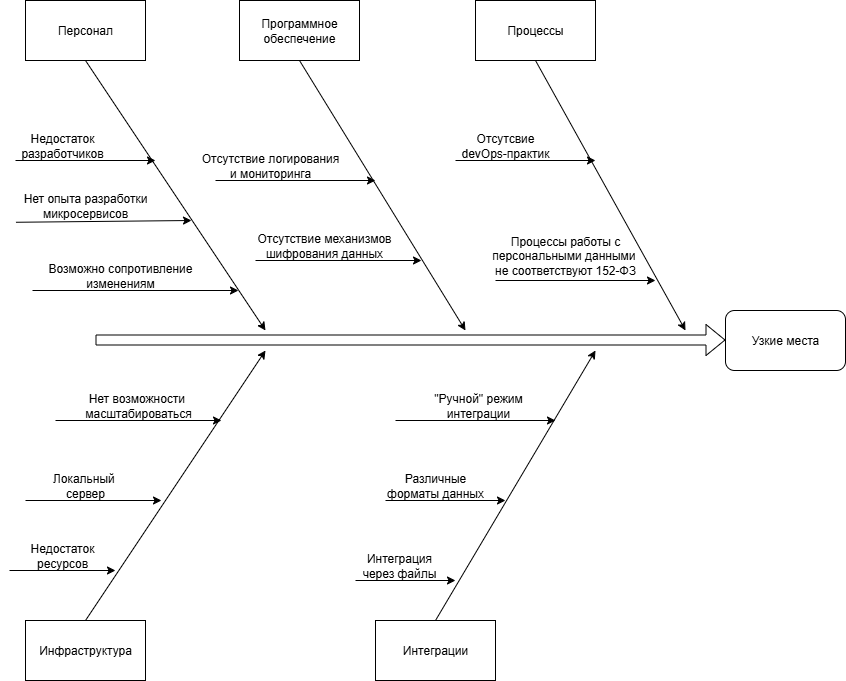

The diagram above was exported from draw.io. Its source (the exported page's mxGraphModel, read from the mxfile embedded in the PNG):
<mxGraphModel dx="1426" dy="849" grid="1" gridSize="10" guides="1" tooltips="1" connect="1" arrows="1" fold="1" page="1" pageScale="1" pageWidth="827" pageHeight="1169" math="0" shadow="0">
  <root>
    <mxCell id="0" />
    <mxCell id="1" parent="0" />
    <mxCell id="Ogw5_-1erEHhsI2lvcbA-1" value="Узкие места" style="rounded=1;whiteSpace=wrap;html=1;" vertex="1" parent="1">
      <mxGeometry x="740" y="370" width="120" height="60" as="geometry" />
    </mxCell>
    <mxCell id="Ogw5_-1erEHhsI2lvcbA-2" value="" style="shape=flexArrow;endArrow=classic;html=1;rounded=0;entryX=0;entryY=0.5;entryDx=0;entryDy=0;" edge="1" parent="1">
      <mxGeometry width="50" height="50" relative="1" as="geometry">
        <mxPoint x="110" y="399.5" as="sourcePoint" />
        <mxPoint x="740" y="399.5" as="targetPoint" />
      </mxGeometry>
    </mxCell>
    <mxCell id="Ogw5_-1erEHhsI2lvcbA-7" style="rounded=0;orthogonalLoop=1;jettySize=auto;html=1;exitX=0.5;exitY=1;exitDx=0;exitDy=0;" edge="1" parent="1" source="Ogw5_-1erEHhsI2lvcbA-3">
      <mxGeometry relative="1" as="geometry">
        <mxPoint x="280" y="390" as="targetPoint" />
      </mxGeometry>
    </mxCell>
    <mxCell id="Ogw5_-1erEHhsI2lvcbA-3" value="Персонал" style="rounded=0;whiteSpace=wrap;html=1;" vertex="1" parent="1">
      <mxGeometry x="40" y="60" width="120" height="60" as="geometry" />
    </mxCell>
    <mxCell id="Ogw5_-1erEHhsI2lvcbA-4" value="Инфраструктура" style="rounded=0;whiteSpace=wrap;html=1;" vertex="1" parent="1">
      <mxGeometry x="40" y="680" width="120" height="60" as="geometry" />
    </mxCell>
    <mxCell id="Ogw5_-1erEHhsI2lvcbA-5" value="" style="endArrow=classic;html=1;rounded=0;exitX=0.5;exitY=0;exitDx=0;exitDy=0;" edge="1" parent="1" source="Ogw5_-1erEHhsI2lvcbA-4">
      <mxGeometry width="50" height="50" relative="1" as="geometry">
        <mxPoint x="400" y="560" as="sourcePoint" />
        <mxPoint x="280" y="410" as="targetPoint" />
      </mxGeometry>
    </mxCell>
    <mxCell id="Ogw5_-1erEHhsI2lvcbA-8" style="rounded=0;orthogonalLoop=1;jettySize=auto;html=1;exitX=0.5;exitY=1;exitDx=0;exitDy=0;" edge="1" parent="1" source="Ogw5_-1erEHhsI2lvcbA-9">
      <mxGeometry relative="1" as="geometry">
        <mxPoint x="480" y="390" as="targetPoint" />
      </mxGeometry>
    </mxCell>
    <mxCell id="Ogw5_-1erEHhsI2lvcbA-9" value="Программное&lt;div&gt;обеспечение&lt;/div&gt;" style="rounded=0;whiteSpace=wrap;html=1;" vertex="1" parent="1">
      <mxGeometry x="254" y="60" width="120" height="60" as="geometry" />
    </mxCell>
    <mxCell id="Ogw5_-1erEHhsI2lvcbA-10" value="Интеграции" style="rounded=0;whiteSpace=wrap;html=1;" vertex="1" parent="1">
      <mxGeometry x="390" y="680" width="120" height="60" as="geometry" />
    </mxCell>
    <mxCell id="Ogw5_-1erEHhsI2lvcbA-11" value="" style="endArrow=classic;html=1;rounded=0;exitX=0.5;exitY=0;exitDx=0;exitDy=0;" edge="1" parent="1" source="Ogw5_-1erEHhsI2lvcbA-10">
      <mxGeometry width="50" height="50" relative="1" as="geometry">
        <mxPoint x="750" y="560" as="sourcePoint" />
        <mxPoint x="610" y="410" as="targetPoint" />
      </mxGeometry>
    </mxCell>
    <mxCell id="Ogw5_-1erEHhsI2lvcbA-12" value="Недостаток&lt;div&gt;разработчиков&lt;/div&gt;" style="text;html=1;align=center;verticalAlign=middle;whiteSpace=wrap;rounded=0;" vertex="1" parent="1">
      <mxGeometry x="47" y="190" width="60" height="30" as="geometry" />
    </mxCell>
    <mxCell id="Ogw5_-1erEHhsI2lvcbA-13" value="Нет опыта разработки микросервисов" style="text;html=1;align=center;verticalAlign=middle;whiteSpace=wrap;rounded=0;" vertex="1" parent="1">
      <mxGeometry x="15" y="250" width="170" height="30" as="geometry" />
    </mxCell>
    <mxCell id="Ogw5_-1erEHhsI2lvcbA-14" value="Отсутсвие&lt;div&gt;devOps-практик&lt;/div&gt;" style="text;html=1;align=center;verticalAlign=middle;whiteSpace=wrap;rounded=0;" vertex="1" parent="1">
      <mxGeometry x="470" y="190" width="100" height="30" as="geometry" />
    </mxCell>
    <mxCell id="Ogw5_-1erEHhsI2lvcbA-15" value="Интеграция&lt;div&gt;через файлы&lt;/div&gt;" style="text;html=1;align=center;verticalAlign=middle;whiteSpace=wrap;rounded=0;" vertex="1" parent="1">
      <mxGeometry x="374" y="610" width="80" height="30" as="geometry" />
    </mxCell>
    <mxCell id="Ogw5_-1erEHhsI2lvcbA-16" value="Различные форматы данных" style="text;html=1;align=center;verticalAlign=middle;whiteSpace=wrap;rounded=0;" vertex="1" parent="1">
      <mxGeometry x="397" y="530" width="106" height="30" as="geometry" />
    </mxCell>
    <mxCell id="Ogw5_-1erEHhsI2lvcbA-17" value="&quot;Ручной&quot; режим&lt;div&gt;интеграции&lt;/div&gt;" style="text;html=1;align=center;verticalAlign=middle;whiteSpace=wrap;rounded=0;" vertex="1" parent="1">
      <mxGeometry x="440" y="450" width="106" height="30" as="geometry" />
    </mxCell>
    <mxCell id="Ogw5_-1erEHhsI2lvcbA-18" value="Возможно сопротивление&lt;div&gt;изменениям&lt;/div&gt;" style="text;html=1;align=center;verticalAlign=middle;whiteSpace=wrap;rounded=0;" vertex="1" parent="1">
      <mxGeometry x="50" y="320" width="170" height="30" as="geometry" />
    </mxCell>
    <mxCell id="Ogw5_-1erEHhsI2lvcbA-19" value="Отсутствие механизмов&lt;div&gt;шифрования данных&lt;/div&gt;" style="text;html=1;align=center;verticalAlign=middle;whiteSpace=wrap;rounded=0;" vertex="1" parent="1">
      <mxGeometry x="254" y="290" width="170" height="30" as="geometry" />
    </mxCell>
    <mxCell id="Ogw5_-1erEHhsI2lvcbA-20" value="Отсутствие логирования&lt;div&gt;и мониторинга&lt;/div&gt;" style="text;html=1;align=center;verticalAlign=middle;whiteSpace=wrap;rounded=0;" vertex="1" parent="1">
      <mxGeometry x="200" y="210" width="170" height="30" as="geometry" />
    </mxCell>
    <mxCell id="Ogw5_-1erEHhsI2lvcbA-21" value="Процессы работы с персональными&amp;nbsp;&lt;span style=&quot;background-color: transparent; color: light-dark(rgb(0, 0, 0), rgb(255, 255, 255));&quot;&gt;данными&amp;nbsp;&lt;/span&gt;&lt;div&gt;&lt;span style=&quot;background-color: transparent; color: light-dark(rgb(0, 0, 0), rgb(255, 255, 255));&quot;&gt;не соответствуют 152-ФЗ&lt;/span&gt;&lt;/div&gt;" style="text;html=1;align=center;verticalAlign=middle;whiteSpace=wrap;rounded=0;" vertex="1" parent="1">
      <mxGeometry x="490" y="300" width="180" height="30" as="geometry" />
    </mxCell>
    <mxCell id="Ogw5_-1erEHhsI2lvcbA-22" value="Недостаток ресурсов" style="text;html=1;align=center;verticalAlign=middle;whiteSpace=wrap;rounded=0;" vertex="1" parent="1">
      <mxGeometry x="24" y="600" width="106" height="30" as="geometry" />
    </mxCell>
    <mxCell id="Ogw5_-1erEHhsI2lvcbA-23" value="Локальный&amp;nbsp;&lt;div&gt;сервер&lt;/div&gt;" style="text;html=1;align=center;verticalAlign=middle;whiteSpace=wrap;rounded=0;" vertex="1" parent="1">
      <mxGeometry x="47" y="530" width="106" height="30" as="geometry" />
    </mxCell>
    <mxCell id="Ogw5_-1erEHhsI2lvcbA-24" value="Нет возможности&amp;nbsp;&lt;div&gt;масштабироваться&lt;/div&gt;" style="text;html=1;align=center;verticalAlign=middle;whiteSpace=wrap;rounded=0;" vertex="1" parent="1">
      <mxGeometry x="100" y="450" width="106" height="30" as="geometry" />
    </mxCell>
    <mxCell id="Ogw5_-1erEHhsI2lvcbA-26" style="rounded=0;orthogonalLoop=1;jettySize=auto;html=1;exitX=0.5;exitY=1;exitDx=0;exitDy=0;" edge="1" parent="1" source="Ogw5_-1erEHhsI2lvcbA-25">
      <mxGeometry relative="1" as="geometry">
        <mxPoint x="700" y="390" as="targetPoint" />
      </mxGeometry>
    </mxCell>
    <mxCell id="Ogw5_-1erEHhsI2lvcbA-25" value="Процессы" style="rounded=0;whiteSpace=wrap;html=1;" vertex="1" parent="1">
      <mxGeometry x="490" y="60" width="120" height="60" as="geometry" />
    </mxCell>
    <mxCell id="Ogw5_-1erEHhsI2lvcbA-28" value="" style="endArrow=classic;html=1;rounded=0;" edge="1" parent="1">
      <mxGeometry width="50" height="50" relative="1" as="geometry">
        <mxPoint x="30" y="220" as="sourcePoint" />
        <mxPoint x="170" y="220" as="targetPoint" />
      </mxGeometry>
    </mxCell>
    <mxCell id="Ogw5_-1erEHhsI2lvcbA-29" value="" style="endArrow=classic;html=1;rounded=0;exitX=0.091;exitY=1.059;exitDx=0;exitDy=0;exitPerimeter=0;" edge="1" parent="1" source="Ogw5_-1erEHhsI2lvcbA-13">
      <mxGeometry width="50" height="50" relative="1" as="geometry">
        <mxPoint x="66" y="280" as="sourcePoint" />
        <mxPoint x="206" y="280" as="targetPoint" />
      </mxGeometry>
    </mxCell>
    <mxCell id="Ogw5_-1erEHhsI2lvcbA-30" value="" style="endArrow=classic;html=1;rounded=0;exitX=0;exitY=1;exitDx=0;exitDy=0;" edge="1" parent="1">
      <mxGeometry width="50" height="50" relative="1" as="geometry">
        <mxPoint x="47" y="350" as="sourcePoint" />
        <mxPoint x="253" y="350" as="targetPoint" />
      </mxGeometry>
    </mxCell>
    <mxCell id="Ogw5_-1erEHhsI2lvcbA-31" value="" style="endArrow=classic;html=1;rounded=0;" edge="1" parent="1">
      <mxGeometry width="50" height="50" relative="1" as="geometry">
        <mxPoint x="70" y="480" as="sourcePoint" />
        <mxPoint x="236" y="480" as="targetPoint" />
      </mxGeometry>
    </mxCell>
    <mxCell id="Ogw5_-1erEHhsI2lvcbA-32" value="" style="endArrow=classic;html=1;rounded=0;" edge="1" parent="1">
      <mxGeometry width="50" height="50" relative="1" as="geometry">
        <mxPoint x="40" y="560" as="sourcePoint" />
        <mxPoint x="176" y="560" as="targetPoint" />
      </mxGeometry>
    </mxCell>
    <mxCell id="Ogw5_-1erEHhsI2lvcbA-33" value="" style="endArrow=classic;html=1;rounded=0;" edge="1" parent="1">
      <mxGeometry width="50" height="50" relative="1" as="geometry">
        <mxPoint x="24" y="630" as="sourcePoint" />
        <mxPoint x="130" y="630" as="targetPoint" />
      </mxGeometry>
    </mxCell>
    <mxCell id="Ogw5_-1erEHhsI2lvcbA-34" value="" style="endArrow=classic;html=1;rounded=0;" edge="1" parent="1">
      <mxGeometry width="50" height="50" relative="1" as="geometry">
        <mxPoint x="230" y="240" as="sourcePoint" />
        <mxPoint x="390" y="240" as="targetPoint" />
      </mxGeometry>
    </mxCell>
    <mxCell id="Ogw5_-1erEHhsI2lvcbA-35" value="" style="endArrow=classic;html=1;rounded=0;" edge="1" parent="1">
      <mxGeometry width="50" height="50" relative="1" as="geometry">
        <mxPoint x="270" y="320" as="sourcePoint" />
        <mxPoint x="436" y="320" as="targetPoint" />
      </mxGeometry>
    </mxCell>
    <mxCell id="Ogw5_-1erEHhsI2lvcbA-36" value="" style="endArrow=classic;html=1;rounded=0;" edge="1" parent="1">
      <mxGeometry width="50" height="50" relative="1" as="geometry">
        <mxPoint x="470" y="220" as="sourcePoint" />
        <mxPoint x="610" y="220" as="targetPoint" />
      </mxGeometry>
    </mxCell>
    <mxCell id="Ogw5_-1erEHhsI2lvcbA-37" value="" style="endArrow=classic;html=1;rounded=0;" edge="1" parent="1">
      <mxGeometry width="50" height="50" relative="1" as="geometry">
        <mxPoint x="510" y="340" as="sourcePoint" />
        <mxPoint x="670" y="340" as="targetPoint" />
      </mxGeometry>
    </mxCell>
    <mxCell id="Ogw5_-1erEHhsI2lvcbA-39" value="" style="endArrow=classic;html=1;rounded=0;" edge="1" parent="1">
      <mxGeometry width="50" height="50" relative="1" as="geometry">
        <mxPoint x="410" y="480" as="sourcePoint" />
        <mxPoint x="570" y="480" as="targetPoint" />
      </mxGeometry>
    </mxCell>
    <mxCell id="Ogw5_-1erEHhsI2lvcbA-40" value="" style="endArrow=classic;html=1;rounded=0;" edge="1" parent="1">
      <mxGeometry width="50" height="50" relative="1" as="geometry">
        <mxPoint x="400" y="560" as="sourcePoint" />
        <mxPoint x="520" y="560" as="targetPoint" />
      </mxGeometry>
    </mxCell>
    <mxCell id="Ogw5_-1erEHhsI2lvcbA-41" value="" style="endArrow=classic;html=1;rounded=0;" edge="1" parent="1">
      <mxGeometry width="50" height="50" relative="1" as="geometry">
        <mxPoint x="370" y="640" as="sourcePoint" />
        <mxPoint x="470" y="640" as="targetPoint" />
      </mxGeometry>
    </mxCell>
  </root>
</mxGraphModel>